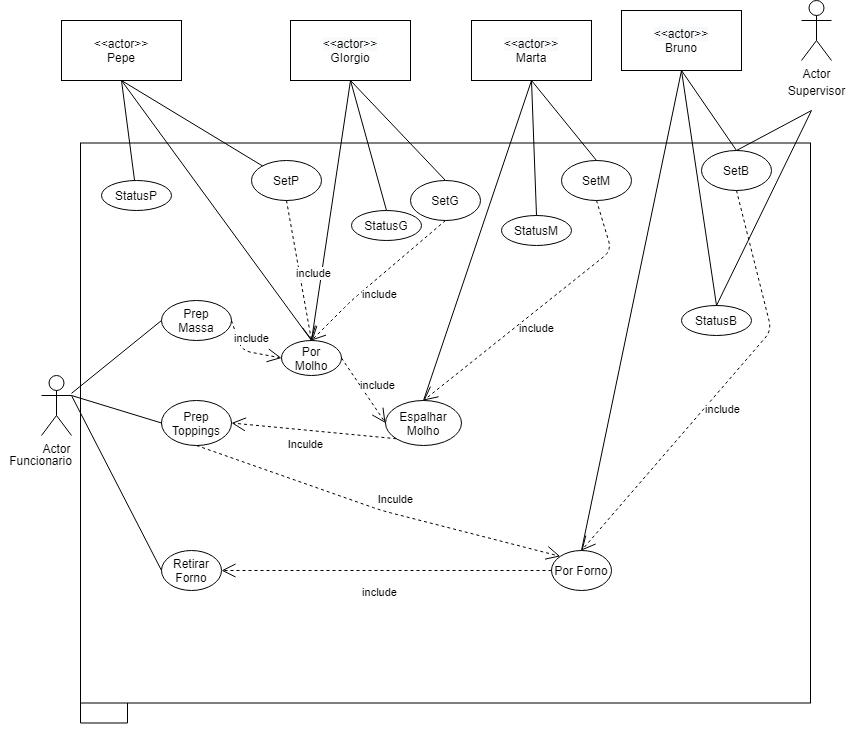

The diagram above was exported from draw.io. Its source (the exported page's mxGraphModel, read from the mxfile embedded in the PNG):
<mxGraphModel dx="1865" dy="1757" grid="1" gridSize="10" guides="1" tooltips="1" connect="1" arrows="1" fold="1" page="1" pageScale="1" pageWidth="827" pageHeight="1169" math="0" shadow="0">
  <root>
    <mxCell id="0" />
    <mxCell id="1" parent="0" />
    <mxCell id="CEc3tEtsPNYxIhCTNa6X-38" style="edgeStyle=orthogonalEdgeStyle;rounded=0;orthogonalLoop=1;jettySize=auto;html=1;exitX=0;exitY=1;exitDx=0;exitDy=0;" edge="1" parent="1" source="CEc3tEtsPNYxIhCTNa6X-1">
      <mxGeometry relative="1" as="geometry">
        <mxPoint x="96" y="600" as="targetPoint" />
      </mxGeometry>
    </mxCell>
    <mxCell id="CEc3tEtsPNYxIhCTNa6X-1" value="" style="rounded=0;whiteSpace=wrap;html=1;" vertex="1" parent="1">
      <mxGeometry x="49" y="92.5" width="730" height="560" as="geometry" />
    </mxCell>
    <mxCell id="CEc3tEtsPNYxIhCTNa6X-2" value="Actor" style="shape=umlActor;verticalLabelPosition=bottom;verticalAlign=top;html=1;outlineConnect=0;" vertex="1" parent="1">
      <mxGeometry x="10" y="325" width="30" height="60" as="geometry" />
    </mxCell>
    <mxCell id="CEc3tEtsPNYxIhCTNa6X-3" value="Actor" style="shape=umlActor;verticalLabelPosition=bottom;verticalAlign=top;html=1;outlineConnect=0;" vertex="1" parent="1">
      <mxGeometry x="770" y="-50" width="30" height="60" as="geometry" />
    </mxCell>
    <mxCell id="CEc3tEtsPNYxIhCTNa6X-4" value="&amp;lt;&amp;lt;actor&amp;gt;&amp;gt;&lt;br&gt;Pepe" style="rounded=0;whiteSpace=wrap;html=1;" vertex="1" parent="1">
      <mxGeometry x="30" y="-30" width="120" height="60" as="geometry" />
    </mxCell>
    <mxCell id="CEc3tEtsPNYxIhCTNa6X-5" value="&lt;span style=&quot;color: rgb(0 , 0 , 0) ; font-family: &amp;#34;helvetica&amp;#34; ; font-size: 12px ; font-style: normal ; font-weight: 400 ; letter-spacing: normal ; text-align: center ; text-indent: 0px ; text-transform: none ; word-spacing: 0px ; background-color: rgb(248 , 249 , 250) ; display: inline ; float: none&quot;&gt;&amp;lt;&amp;lt;actor&amp;gt;&amp;gt;&lt;br&gt;&lt;/span&gt;GIorgio" style="rounded=0;whiteSpace=wrap;html=1;" vertex="1" parent="1">
      <mxGeometry x="259" y="-30" width="120" height="60" as="geometry" />
    </mxCell>
    <mxCell id="CEc3tEtsPNYxIhCTNa6X-6" value="&lt;span style=&quot;color: rgb(0 , 0 , 0) ; font-family: &amp;#34;helvetica&amp;#34; ; font-size: 12px ; font-style: normal ; font-weight: 400 ; letter-spacing: normal ; text-align: center ; text-indent: 0px ; text-transform: none ; word-spacing: 0px ; background-color: rgb(248 , 249 , 250) ; display: inline ; float: none&quot;&gt;&amp;lt;&amp;lt;actor&amp;gt;&amp;gt;&lt;br&gt;&lt;/span&gt;Marta" style="rounded=0;whiteSpace=wrap;html=1;" vertex="1" parent="1">
      <mxGeometry x="440" y="-30" width="120" height="60" as="geometry" />
    </mxCell>
    <mxCell id="CEc3tEtsPNYxIhCTNa6X-7" value="&lt;span style=&quot;color: rgb(0 , 0 , 0) ; font-family: &amp;#34;helvetica&amp;#34; ; font-size: 12px ; font-style: normal ; font-weight: 400 ; letter-spacing: normal ; text-align: center ; text-indent: 0px ; text-transform: none ; word-spacing: 0px ; background-color: rgb(248 , 249 , 250) ; display: inline ; float: none&quot;&gt;&amp;lt;&amp;lt;actor&amp;gt;&amp;gt;&lt;br&gt;&lt;/span&gt;Bruno" style="rounded=0;whiteSpace=wrap;html=1;" vertex="1" parent="1">
      <mxGeometry x="590" y="-40" width="120" height="60" as="geometry" />
    </mxCell>
    <mxCell id="CEc3tEtsPNYxIhCTNa6X-8" value="Prep&lt;br&gt;Massa" style="ellipse;whiteSpace=wrap;html=1;" vertex="1" parent="1">
      <mxGeometry x="130" y="250" width="70" height="40" as="geometry" />
    </mxCell>
    <mxCell id="CEc3tEtsPNYxIhCTNa6X-9" value="Por&lt;br&gt;Molho" style="ellipse;whiteSpace=wrap;html=1;" vertex="1" parent="1">
      <mxGeometry x="250" y="290" width="60" height="35" as="geometry" />
    </mxCell>
    <mxCell id="CEc3tEtsPNYxIhCTNa6X-11" value="Espalhar&lt;br&gt;Molho" style="ellipse;whiteSpace=wrap;html=1;" vertex="1" parent="1">
      <mxGeometry x="354" y="350" width="76" height="45" as="geometry" />
    </mxCell>
    <mxCell id="CEc3tEtsPNYxIhCTNa6X-12" value="Por Forno" style="ellipse;whiteSpace=wrap;html=1;" vertex="1" parent="1">
      <mxGeometry x="520" y="500" width="60" height="40" as="geometry" />
    </mxCell>
    <mxCell id="CEc3tEtsPNYxIhCTNa6X-13" value="Prep&lt;br&gt;Toppings" style="ellipse;whiteSpace=wrap;html=1;" vertex="1" parent="1">
      <mxGeometry x="130" y="350" width="70" height="45" as="geometry" />
    </mxCell>
    <mxCell id="CEc3tEtsPNYxIhCTNa6X-14" value="Retirar&lt;br&gt;Forno" style="ellipse;whiteSpace=wrap;html=1;" vertex="1" parent="1">
      <mxGeometry x="130" y="500" width="60" height="40" as="geometry" />
    </mxCell>
    <mxCell id="CEc3tEtsPNYxIhCTNa6X-15" value="StatusB" style="ellipse;whiteSpace=wrap;html=1;" vertex="1" parent="1">
      <mxGeometry x="650" y="255" width="70" height="30" as="geometry" />
    </mxCell>
    <mxCell id="CEc3tEtsPNYxIhCTNa6X-16" value="SetB" style="ellipse;whiteSpace=wrap;html=1;" vertex="1" parent="1">
      <mxGeometry x="670" y="100" width="70" height="40" as="geometry" />
    </mxCell>
    <mxCell id="CEc3tEtsPNYxIhCTNa6X-17" value="Funcionario" style="text;html=1;align=center;verticalAlign=middle;resizable=0;points=[];autosize=1;" vertex="1" parent="1">
      <mxGeometry x="-31" y="400" width="80" height="20" as="geometry" />
    </mxCell>
    <mxCell id="CEc3tEtsPNYxIhCTNa6X-18" value="Supervisor" style="text;html=1;align=center;verticalAlign=middle;resizable=0;points=[];autosize=1;" vertex="1" parent="1">
      <mxGeometry x="750" y="30" width="70" height="20" as="geometry" />
    </mxCell>
    <mxCell id="CEc3tEtsPNYxIhCTNa6X-29" value="SetM" style="ellipse;whiteSpace=wrap;html=1;" vertex="1" parent="1">
      <mxGeometry x="530" y="110" width="70" height="40" as="geometry" />
    </mxCell>
    <mxCell id="CEc3tEtsPNYxIhCTNa6X-30" value="SetG" style="ellipse;whiteSpace=wrap;html=1;" vertex="1" parent="1">
      <mxGeometry x="379" y="130" width="70" height="40" as="geometry" />
    </mxCell>
    <mxCell id="CEc3tEtsPNYxIhCTNa6X-31" value="SetP" style="ellipse;whiteSpace=wrap;html=1;" vertex="1" parent="1">
      <mxGeometry x="220" y="110" width="70" height="40" as="geometry" />
    </mxCell>
    <mxCell id="CEc3tEtsPNYxIhCTNa6X-32" value="StatusM" style="ellipse;whiteSpace=wrap;html=1;" vertex="1" parent="1">
      <mxGeometry x="470" y="165" width="70" height="30" as="geometry" />
    </mxCell>
    <mxCell id="CEc3tEtsPNYxIhCTNa6X-33" value="StatusG" style="ellipse;whiteSpace=wrap;html=1;" vertex="1" parent="1">
      <mxGeometry x="320" y="160" width="70" height="30" as="geometry" />
    </mxCell>
    <mxCell id="CEc3tEtsPNYxIhCTNa6X-34" value="StatusP" style="ellipse;whiteSpace=wrap;html=1;" vertex="1" parent="1">
      <mxGeometry x="70" y="130" width="70" height="30" as="geometry" />
    </mxCell>
    <mxCell id="CEc3tEtsPNYxIhCTNa6X-35" style="edgeStyle=orthogonalEdgeStyle;rounded=0;orthogonalLoop=1;jettySize=auto;html=1;exitX=0.5;exitY=1;exitDx=0;exitDy=0;" edge="1" parent="1" source="CEc3tEtsPNYxIhCTNa6X-32" target="CEc3tEtsPNYxIhCTNa6X-32">
      <mxGeometry relative="1" as="geometry" />
    </mxCell>
    <mxCell id="CEc3tEtsPNYxIhCTNa6X-36" value="" style="endArrow=none;html=1;exitX=0.5;exitY=1;exitDx=0;exitDy=0;" edge="1" parent="1" source="CEc3tEtsPNYxIhCTNa6X-4" target="CEc3tEtsPNYxIhCTNa6X-31">
      <mxGeometry width="50" height="50" relative="1" as="geometry">
        <mxPoint x="390" y="300" as="sourcePoint" />
        <mxPoint x="440" y="250" as="targetPoint" />
      </mxGeometry>
    </mxCell>
    <mxCell id="CEc3tEtsPNYxIhCTNa6X-37" value="" style="endArrow=none;html=1;exitX=0.5;exitY=1;exitDx=0;exitDy=0;" edge="1" parent="1" source="CEc3tEtsPNYxIhCTNa6X-4" target="CEc3tEtsPNYxIhCTNa6X-34">
      <mxGeometry width="50" height="50" relative="1" as="geometry">
        <mxPoint x="390" y="300" as="sourcePoint" />
        <mxPoint x="440" y="250" as="targetPoint" />
      </mxGeometry>
    </mxCell>
    <mxCell id="CEc3tEtsPNYxIhCTNa6X-40" value="" style="endArrow=none;html=1;exitX=0.5;exitY=1;exitDx=0;exitDy=0;entryX=0.5;entryY=0;entryDx=0;entryDy=0;" edge="1" parent="1" source="CEc3tEtsPNYxIhCTNa6X-4" target="CEc3tEtsPNYxIhCTNa6X-9">
      <mxGeometry width="50" height="50" relative="1" as="geometry">
        <mxPoint x="390" y="340" as="sourcePoint" />
        <mxPoint x="440" y="290" as="targetPoint" />
      </mxGeometry>
    </mxCell>
    <mxCell id="CEc3tEtsPNYxIhCTNa6X-41" value="" style="endArrow=none;html=1;exitX=0.5;exitY=1;exitDx=0;exitDy=0;entryX=0.5;entryY=0;entryDx=0;entryDy=0;" edge="1" parent="1" source="CEc3tEtsPNYxIhCTNa6X-5" target="CEc3tEtsPNYxIhCTNa6X-9">
      <mxGeometry width="50" height="50" relative="1" as="geometry">
        <mxPoint x="390" y="340" as="sourcePoint" />
        <mxPoint x="440" y="290" as="targetPoint" />
      </mxGeometry>
    </mxCell>
    <mxCell id="CEc3tEtsPNYxIhCTNa6X-43" value="" style="endArrow=none;html=1;exitX=0.5;exitY=0;exitDx=0;exitDy=0;entryX=0.5;entryY=1;entryDx=0;entryDy=0;" edge="1" parent="1" source="CEc3tEtsPNYxIhCTNa6X-33" target="CEc3tEtsPNYxIhCTNa6X-5">
      <mxGeometry width="50" height="50" relative="1" as="geometry">
        <mxPoint x="390" y="340" as="sourcePoint" />
        <mxPoint x="440" y="290" as="targetPoint" />
      </mxGeometry>
    </mxCell>
    <mxCell id="CEc3tEtsPNYxIhCTNa6X-44" value="" style="endArrow=none;html=1;exitX=0.5;exitY=0;exitDx=0;exitDy=0;entryX=0.5;entryY=1;entryDx=0;entryDy=0;" edge="1" parent="1" source="CEc3tEtsPNYxIhCTNa6X-30" target="CEc3tEtsPNYxIhCTNa6X-5">
      <mxGeometry width="50" height="50" relative="1" as="geometry">
        <mxPoint x="390" y="340" as="sourcePoint" />
        <mxPoint x="440" y="290" as="targetPoint" />
      </mxGeometry>
    </mxCell>
    <mxCell id="CEc3tEtsPNYxIhCTNa6X-45" value="" style="endArrow=none;html=1;exitX=0.5;exitY=0;exitDx=0;exitDy=0;entryX=0.5;entryY=1;entryDx=0;entryDy=0;" edge="1" parent="1" source="CEc3tEtsPNYxIhCTNa6X-29" target="CEc3tEtsPNYxIhCTNa6X-6">
      <mxGeometry width="50" height="50" relative="1" as="geometry">
        <mxPoint x="390" y="340" as="sourcePoint" />
        <mxPoint x="440" y="290" as="targetPoint" />
      </mxGeometry>
    </mxCell>
    <mxCell id="CEc3tEtsPNYxIhCTNa6X-46" value="" style="endArrow=none;html=1;exitX=0.5;exitY=0;exitDx=0;exitDy=0;entryX=0.5;entryY=1;entryDx=0;entryDy=0;" edge="1" parent="1" source="CEc3tEtsPNYxIhCTNa6X-32" target="CEc3tEtsPNYxIhCTNa6X-6">
      <mxGeometry width="50" height="50" relative="1" as="geometry">
        <mxPoint x="390" y="340" as="sourcePoint" />
        <mxPoint x="440" y="290" as="targetPoint" />
      </mxGeometry>
    </mxCell>
    <mxCell id="CEc3tEtsPNYxIhCTNa6X-47" value="" style="endArrow=none;html=1;exitX=0.5;exitY=0;exitDx=0;exitDy=0;entryX=0.5;entryY=1;entryDx=0;entryDy=0;" edge="1" parent="1" source="CEc3tEtsPNYxIhCTNa6X-11" target="CEc3tEtsPNYxIhCTNa6X-6">
      <mxGeometry width="50" height="50" relative="1" as="geometry">
        <mxPoint x="390" y="340" as="sourcePoint" />
        <mxPoint x="440" y="290" as="targetPoint" />
      </mxGeometry>
    </mxCell>
    <mxCell id="CEc3tEtsPNYxIhCTNa6X-48" value="" style="endArrow=none;html=1;entryX=0.5;entryY=0;entryDx=0;entryDy=0;exitX=0.5;exitY=1;exitDx=0;exitDy=0;" edge="1" parent="1" source="CEc3tEtsPNYxIhCTNa6X-7" target="CEc3tEtsPNYxIhCTNa6X-12">
      <mxGeometry width="50" height="50" relative="1" as="geometry">
        <mxPoint x="390" y="340" as="sourcePoint" />
        <mxPoint x="440" y="290" as="targetPoint" />
      </mxGeometry>
    </mxCell>
    <mxCell id="CEc3tEtsPNYxIhCTNa6X-49" value="" style="endArrow=none;html=1;entryX=0.5;entryY=0;entryDx=0;entryDy=0;exitX=0.5;exitY=1;exitDx=0;exitDy=0;" edge="1" parent="1" source="CEc3tEtsPNYxIhCTNa6X-7" target="CEc3tEtsPNYxIhCTNa6X-15">
      <mxGeometry width="50" height="50" relative="1" as="geometry">
        <mxPoint x="390" y="340" as="sourcePoint" />
        <mxPoint x="440" y="290" as="targetPoint" />
      </mxGeometry>
    </mxCell>
    <mxCell id="CEc3tEtsPNYxIhCTNa6X-50" value="" style="endArrow=none;html=1;entryX=0.5;entryY=1;entryDx=0;entryDy=0;exitX=0.5;exitY=0;exitDx=0;exitDy=0;" edge="1" parent="1" source="CEc3tEtsPNYxIhCTNa6X-16" target="CEc3tEtsPNYxIhCTNa6X-7">
      <mxGeometry width="50" height="50" relative="1" as="geometry">
        <mxPoint x="390" y="340" as="sourcePoint" />
        <mxPoint x="440" y="290" as="targetPoint" />
      </mxGeometry>
    </mxCell>
    <mxCell id="CEc3tEtsPNYxIhCTNa6X-51" value="include" style="endArrow=open;endSize=12;dashed=1;html=1;entryX=0.5;entryY=0;entryDx=0;entryDy=0;exitX=0.5;exitY=1;exitDx=0;exitDy=0;" edge="1" parent="1" source="CEc3tEtsPNYxIhCTNa6X-30" target="CEc3tEtsPNYxIhCTNa6X-9">
      <mxGeometry x="0.0864" y="14" width="160" relative="1" as="geometry">
        <mxPoint x="330" y="310" as="sourcePoint" />
        <mxPoint x="490" y="310" as="targetPoint" />
        <Array as="points">
          <mxPoint x="320" y="250" />
        </Array>
        <mxPoint as="offset" />
      </mxGeometry>
    </mxCell>
    <mxCell id="CEc3tEtsPNYxIhCTNa6X-53" value="include" style="endArrow=open;endSize=12;dashed=1;html=1;exitX=0.5;exitY=1;exitDx=0;exitDy=0;" edge="1" parent="1" source="CEc3tEtsPNYxIhCTNa6X-31">
      <mxGeometry x="0.0864" y="14" width="160" relative="1" as="geometry">
        <mxPoint x="375" y="210" as="sourcePoint" />
        <mxPoint x="280" y="290" as="targetPoint" />
        <Array as="points" />
        <mxPoint as="offset" />
      </mxGeometry>
    </mxCell>
    <mxCell id="CEc3tEtsPNYxIhCTNa6X-54" value="include" style="endArrow=open;endSize=12;dashed=1;html=1;exitX=0.5;exitY=1;exitDx=0;exitDy=0;entryX=0.5;entryY=0;entryDx=0;entryDy=0;" edge="1" parent="1" source="CEc3tEtsPNYxIhCTNa6X-29" target="CEc3tEtsPNYxIhCTNa6X-11">
      <mxGeometry x="0.0864" y="14" width="160" relative="1" as="geometry">
        <mxPoint x="385" y="220" as="sourcePoint" />
        <mxPoint x="300" y="310" as="targetPoint" />
        <Array as="points">
          <mxPoint x="580" y="200" />
        </Array>
        <mxPoint as="offset" />
      </mxGeometry>
    </mxCell>
    <mxCell id="CEc3tEtsPNYxIhCTNa6X-55" value="include" style="endArrow=open;endSize=12;dashed=1;html=1;exitX=0.5;exitY=1;exitDx=0;exitDy=0;entryX=0.5;entryY=0;entryDx=0;entryDy=0;" edge="1" parent="1" source="CEc3tEtsPNYxIhCTNa6X-16" target="CEc3tEtsPNYxIhCTNa6X-12">
      <mxGeometry x="0.0864" y="14" width="160" relative="1" as="geometry">
        <mxPoint x="395" y="230" as="sourcePoint" />
        <mxPoint x="310" y="320" as="targetPoint" />
        <Array as="points">
          <mxPoint x="740" y="280" />
        </Array>
        <mxPoint as="offset" />
      </mxGeometry>
    </mxCell>
    <mxCell id="CEc3tEtsPNYxIhCTNa6X-56" value="" style="endArrow=none;html=1;entryX=0;entryY=0.5;entryDx=0;entryDy=0;" edge="1" parent="1" source="CEc3tEtsPNYxIhCTNa6X-2" target="CEc3tEtsPNYxIhCTNa6X-8">
      <mxGeometry width="50" height="50" relative="1" as="geometry">
        <mxPoint x="175" y="80" as="sourcePoint" />
        <mxPoint x="290" y="300" as="targetPoint" />
      </mxGeometry>
    </mxCell>
    <mxCell id="CEc3tEtsPNYxIhCTNa6X-57" value="" style="endArrow=none;html=1;entryX=0;entryY=0.5;entryDx=0;entryDy=0;exitX=1;exitY=0.3333333333333333;exitDx=0;exitDy=0;exitPerimeter=0;" edge="1" parent="1" source="CEc3tEtsPNYxIhCTNa6X-2" target="CEc3tEtsPNYxIhCTNa6X-13">
      <mxGeometry width="50" height="50" relative="1" as="geometry">
        <mxPoint x="50" y="352.8571428571429" as="sourcePoint" />
        <mxPoint x="140" y="280" as="targetPoint" />
      </mxGeometry>
    </mxCell>
    <mxCell id="CEc3tEtsPNYxIhCTNa6X-58" value="" style="endArrow=none;html=1;entryX=0;entryY=0.5;entryDx=0;entryDy=0;exitX=1;exitY=0.3333333333333333;exitDx=0;exitDy=0;exitPerimeter=0;" edge="1" parent="1" source="CEc3tEtsPNYxIhCTNa6X-2" target="CEc3tEtsPNYxIhCTNa6X-14">
      <mxGeometry width="50" height="50" relative="1" as="geometry">
        <mxPoint x="60" y="362.8571428571429" as="sourcePoint" />
        <mxPoint x="150" y="290" as="targetPoint" />
      </mxGeometry>
    </mxCell>
    <mxCell id="CEc3tEtsPNYxIhCTNa6X-59" value="include" style="endArrow=open;endSize=12;dashed=1;html=1;exitX=0;exitY=0.5;exitDx=0;exitDy=0;entryX=1;entryY=0.5;entryDx=0;entryDy=0;" edge="1" parent="1" source="CEc3tEtsPNYxIhCTNa6X-12" target="CEc3tEtsPNYxIhCTNa6X-14">
      <mxGeometry x="0.0422" y="22" width="160" relative="1" as="geometry">
        <mxPoint x="735" y="180" as="sourcePoint" />
        <mxPoint x="610" y="362.5" as="targetPoint" />
        <Array as="points" />
        <mxPoint as="offset" />
      </mxGeometry>
    </mxCell>
    <mxCell id="CEc3tEtsPNYxIhCTNa6X-60" value="include" style="endArrow=open;endSize=12;dashed=1;html=1;exitX=1;exitY=0.5;exitDx=0;exitDy=0;entryX=0;entryY=0.5;entryDx=0;entryDy=0;" edge="1" parent="1" source="CEc3tEtsPNYxIhCTNa6X-8" target="CEc3tEtsPNYxIhCTNa6X-9">
      <mxGeometry x="0.0864" y="14" width="160" relative="1" as="geometry">
        <mxPoint x="745" y="190" as="sourcePoint" />
        <mxPoint x="620" y="372.5" as="targetPoint" />
        <Array as="points">
          <mxPoint x="210" y="300" />
        </Array>
        <mxPoint as="offset" />
      </mxGeometry>
    </mxCell>
    <mxCell id="CEc3tEtsPNYxIhCTNa6X-61" value="include&lt;br&gt;" style="endArrow=open;endSize=12;dashed=1;html=1;exitX=1;exitY=0.5;exitDx=0;exitDy=0;entryX=0;entryY=0.5;entryDx=0;entryDy=0;" edge="1" parent="1" source="CEc3tEtsPNYxIhCTNa6X-9" target="CEc3tEtsPNYxIhCTNa6X-11">
      <mxGeometry x="0.0864" y="14" width="160" relative="1" as="geometry">
        <mxPoint x="755" y="200" as="sourcePoint" />
        <mxPoint x="630" y="382.5" as="targetPoint" />
        <Array as="points" />
        <mxPoint as="offset" />
      </mxGeometry>
    </mxCell>
    <mxCell id="CEc3tEtsPNYxIhCTNa6X-62" value="Inculde" style="endArrow=open;endSize=12;dashed=1;html=1;exitX=0;exitY=1;exitDx=0;exitDy=0;entryX=1;entryY=0.5;entryDx=0;entryDy=0;" edge="1" parent="1" source="CEc3tEtsPNYxIhCTNa6X-11" target="CEc3tEtsPNYxIhCTNa6X-13">
      <mxGeometry x="0.0864" y="14" width="160" relative="1" as="geometry">
        <mxPoint x="765" y="210" as="sourcePoint" />
        <mxPoint x="640" y="392.5" as="targetPoint" />
        <Array as="points" />
        <mxPoint as="offset" />
      </mxGeometry>
    </mxCell>
    <mxCell id="CEc3tEtsPNYxIhCTNa6X-63" value="Inculde" style="endArrow=open;endSize=12;dashed=1;html=1;exitX=0.5;exitY=1;exitDx=0;exitDy=0;entryX=0;entryY=0;entryDx=0;entryDy=0;" edge="1" parent="1" source="CEc3tEtsPNYxIhCTNa6X-13" target="CEc3tEtsPNYxIhCTNa6X-12">
      <mxGeometry x="0.0864" y="14" width="160" relative="1" as="geometry">
        <mxPoint x="775" y="220" as="sourcePoint" />
        <mxPoint x="650" y="402.5" as="targetPoint" />
        <Array as="points">
          <mxPoint x="350" y="460" />
        </Array>
        <mxPoint as="offset" />
      </mxGeometry>
    </mxCell>
    <mxCell id="CEc3tEtsPNYxIhCTNa6X-66" value="" style="endArrow=none;html=1;entryX=0.5;entryY=0;entryDx=0;entryDy=0;exitX=0.429;exitY=1.5;exitDx=0;exitDy=0;exitPerimeter=0;" edge="1" parent="1" source="CEc3tEtsPNYxIhCTNa6X-18" target="CEc3tEtsPNYxIhCTNa6X-16">
      <mxGeometry width="50" height="50" relative="1" as="geometry">
        <mxPoint x="390" y="230" as="sourcePoint" />
        <mxPoint x="440" y="180" as="targetPoint" />
      </mxGeometry>
    </mxCell>
    <mxCell id="CEc3tEtsPNYxIhCTNa6X-67" value="" style="endArrow=none;html=1;entryX=0.5;entryY=0;entryDx=0;entryDy=0;" edge="1" parent="1" target="CEc3tEtsPNYxIhCTNa6X-15">
      <mxGeometry width="50" height="50" relative="1" as="geometry">
        <mxPoint x="780" y="60" as="sourcePoint" />
        <mxPoint x="440" y="180" as="targetPoint" />
      </mxGeometry>
    </mxCell>
  </root>
</mxGraphModel>